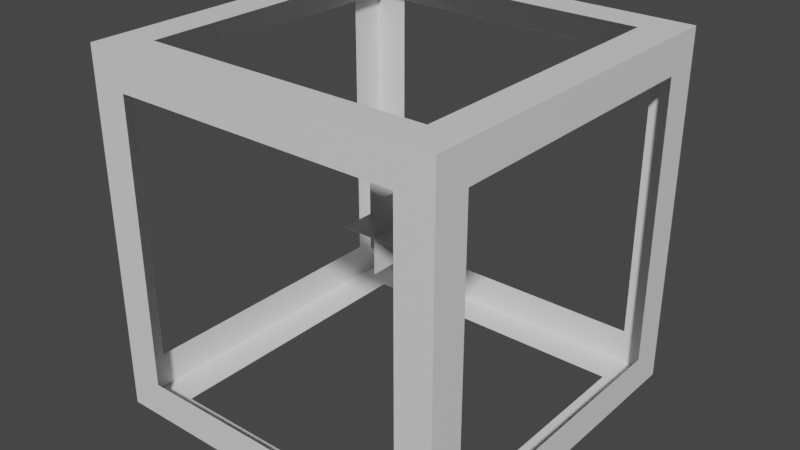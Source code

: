 # Source: wirecube.blend  (saved by Blender 2.80.75; exported with 4.5.12 LTS)
import bpy
from mathutils import Matrix  # noqa: F401  (used for matrix-valued properties, if any)

bpy.ops.wm.read_factory_settings(use_empty=True)
scene = bpy.context.scene
scene.name = 'Scene'

# ---- collections
col_collection = bpy.data.collections.new('Collection'); scene.collection.children.link(col_collection)

# ---- materials (node trees are filled in below, after node groups)
mat_material_001 = bpy.data.materials.new('Material.001')
mat_material_001.use_transparent_shadow = False

# ---- material node trees
mat_material_001.use_nodes = True; mat_material_001.node_tree.nodes.clear()
_N = mat_material_001.node_tree.nodes; _L = mat_material_001.node_tree.links
n0 = _N.new('ShaderNodeOutputMaterial'); n0.name = 'Material Output'; n0.location = (300, 300)
n1 = _N.new('ShaderNodeBsdfPrincipled'); n1.name = 'Principled BSDF'; n1.location = (10, 300)
n1.distribution = 'GGX'
n1.subsurface_method = 'BURLEY'
n1.inputs[3].default_value = 1.45
n1.inputs[27].default_value = (0.0, 0.0, 0.0, 1.0)
n1.inputs[28].default_value = 1.0
_L.new(n1.outputs[0], n0.inputs[0])
n0.is_active_output = True

# ---- world
world_world = bpy.data.worlds.new('World'); scene.world = world_world
world_world.use_nodes = True; world_world.node_tree.nodes.clear()
_N = world_world.node_tree.nodes; _L = world_world.node_tree.links
n0 = _N.new('ShaderNodeOutputWorld'); n0.name = 'World Output'; n0.location = (300, 300)
n1 = _N.new('ShaderNodeBackground'); n1.name = 'Background'; n1.location = (10, 300)
n1.inputs[0].default_value = (0.05088, 0.05088, 0.05088, 1.0)
_L.new(n1.outputs[0], n0.inputs[0])
n0.is_active_output = True
world_world.color = (0.05088, 0.05088, 0.05088)
world_world.use_sun_shadow = False
world_world.sun_shadow_jitter_overblur = 0.0

# ---- meshes
me_cube_001 = bpy.data.meshes.new('Cube.001')
me_cube_001.from_pydata([(1.0, 1.0, 1.0), (0.8, 0.8, 1.0), (0.8, 0.4, 1.0), (-1.0, -1.0, -1.0), (-1.0, -0.8, -0.4), (-1.0, -0.8, -0.8), (-0.4, 1.0, -0.8), (1.0, 1.0, -1.0), (-1.0, 1.0, -1.0), (1.0, -1.0, -1.0), (0.8, -0.8, -1.0), (0.8, -0.4, -1.0), (0.8, -1.0, -0.4), (0.8, -1.0, -0.8), (1.0, 0.8, -0.4), (1.0, 0.8, -0.8), (0.4, 0.8, -1.0), (-0.8, 0.8, -1.0), (0.4, -0.8, 1.0), (-0.8, -0.8, 1.0), (-1.0, -1.0, 1.0), (0.4, 1.0, 0.8), (-1.0, 1.0, 1.0), (-0.8, -1.0, 0.4), (-0.8, -1.0, 0.8), (-1.0, 0.8, 0.4), (-1.0, 0.8, 0.8), (1.0, -1.0, 1.0), (1.0, -0.8, 0.4), (1.0, -0.8, 0.8), (-0.2, -0.2, 0.0), (0.2, 0.2, 0.0), (-0.2, 0.2, 0.0), (0.0, -0.2, -0.2), (0.0, 0.2, 0.2), (0.0, 0.2, -0.2), (0.2, 0.0, -0.2), (-0.2, 0.0, 0.2), (-0.2, 0.0, -0.2), (0.8, -0.8, 1.0), (-0.4, 0.8, 1.0), (-0.8, 0.8, 1.0), (-1.0, -0.8, 0.8), (-1.0, 0.8, -0.8), (-1.0, 0.4, -0.8), (-0.8, 1.0, -0.4), (-0.8, 1.0, 0.8), (-0.8, 1.0, -0.8), (0.8, 1.0, -0.8), (0.8, 0.8, -1.0), (-0.4, -0.8, -1.0), (-0.8, -0.8, -1.0), (0.8, -1.0, 0.8), (-0.8, -1.0, -0.8), (0.4, -1.0, -0.8), (1.0, 0.8, 0.8), (1.0, -0.8, -0.8), (1.0, -0.4, -0.8), (-0.8, 0.4, -1.0), (-0.8, -0.4, 1.0), (0.8, 1.0, 0.4), (0.8, 1.0, 0.8), (-0.4, -1.0, 0.8), (-1.0, -0.4, 0.8), (1.0, 0.4, 0.8), (0.2, -0.2, 0.0), (0.0, -0.2, 0.2), (0.2, 0.0, 0.2), (0.8, 0.8, -0.32), (0.8, 0.8, -0.32), (-0.8, 0.8, 0.32), (-0.8, 0.8, 0.32), (-0.8, 0.8, 0.8), (-0.8, -0.4, 1.0), (-0.32, 0.8, 0.8), (-0.32, 0.8, 0.8), (-0.32, 0.8, 0.8), (0.8, -0.4, -1.0), (0.8, -0.8, 0.32), (0.8, -0.8, 0.32), (0.8, 0.8, -0.32), (-0.8, 0.4, -1.0), (-1.0, 0.8, 0.4), (-0.32, 0.8, 0.8)], [(74, 83), (26, 82), (55, 29), (43, 82), (43, 5), (77, 10), (73, 19), (81, 17), (80, 69), (49, 77), (78, 79), (75, 76), (74, 75), (41, 73), (72, 41), (70, 71), (68, 69)], [(0, 1, 2), (3, 4, 5), (6, 7, 8), (9, 10, 11), (9, 12, 13), (7, 14, 15), (16, 17, 8), (18, 19, 20), (21, 22, 0), (20, 23, 24), (22, 25, 26), (27, 28, 29), (30, 31, 32), (33, 34, 35), (36, 37, 38), (39, 27, 2), (27, 0, 2), (0, 22, 40), (22, 41, 40), (40, 1, 0), (3, 20, 4), (20, 42, 4), (43, 8, 44), (8, 3, 44), (5, 44, 3), (8, 22, 45), (22, 46, 45), (45, 47, 8), (6, 48, 7), (47, 6, 8), (49, 7, 11), (7, 9, 11), (9, 3, 50), (3, 51, 50), (50, 10, 9), (9, 27, 12), (27, 52, 12), (53, 3, 54), (3, 9, 54), (13, 54, 9), (7, 0, 14), (0, 55, 14), (56, 9, 57), (9, 7, 57), (15, 57, 7), (7, 49, 16), (17, 58, 8), (58, 51, 3), (8, 58, 3), (7, 16, 8), (27, 39, 18), (19, 59, 20), (59, 41, 22), (20, 59, 22), (27, 18, 20), (0, 7, 60), (7, 48, 60), (60, 61, 0), (21, 46, 22), (61, 21, 0), (20, 3, 23), (3, 53, 23), (52, 27, 62), (27, 20, 62), (24, 62, 20), (22, 8, 25), (8, 43, 25), (42, 20, 63), (20, 22, 63), (26, 63, 22), (27, 9, 28), (9, 56, 28), (55, 0, 64), (0, 27, 64), (29, 64, 27), (30, 65, 31), (33, 66, 34), (36, 67, 37)])
me_cube_001.polygons.foreach_set('use_smooth', [True] * 78)
_k = set([(0, 7), (0, 22), (0, 27), (3, 8), (3, 9), (3, 20), (7, 8), (7, 9), (8, 22), (9, 27), (20, 22), (20, 27)])
me_cube_001.attributes.new('sharp_edge', 'BOOLEAN', 'EDGE').data.foreach_set('value', [ (min(e.vertices), max(e.vertices)) in _k for e in me_cube_001.edges])
_uv = me_cube_001.uv_layers.new(name='UVMap')
_uv.uv.foreach_set('vector', [0.625, 0.0, 0.6, 0.025, 0.55, 0.025, 0.375, 0.25, 0.45, 0.275, 0.4, 0.275, 0.4, 0.575, 0.375, 0.75, 0.375, 0.5, 0.625, 0.75, 0.6, 0.775, 0.55, 0.775, 0.125, 0.5, 0.2, 0.525, 0.15, 0.525, 0.625, 0.5, 0.7, 0.525, 0.65, 0.525, 0.4, 0.825, 0.4, 0.975, 0.375, 1.0, 0.4, 0.075, 0.4, 0.225, 0.375, 0.25, 0.6, 0.675, 0.625, 0.5, 0.625, 0.75, 0.375, 0.75, 0.3, 0.725, 0.35, 0.725, 0.625, 0.5, 0.55, 0.475, 0.6, 0.475, 0.875, 0.75, 0.8, 0.725, 0.85, 0.725, 1.0, 0.0, 0.0, 1.0, 0.0, 0.0, 1.0, 0.0, 0.0, 1.0, 0.0, 0.0, 1.0, 0.0, 0.0, 1.0, 0.0, 0.0, 0.4, 0.025, 0.375, 0.0, 0.55, 0.025, 0.375, 0.0, 0.625, 0.0, 0.55, 0.025, 0.625, 0.0, 0.625, 0.25, 0.6, 0.175, 0.625, 0.25, 0.6, 0.225, 0.6, 0.175, 0.6, 0.175, 0.6, 0.025, 0.625, 0.0, 0.375, 0.25, 0.625, 0.25, 0.45, 0.275, 0.625, 0.25, 0.6, 0.275, 0.45, 0.275, 0.4, 0.475, 0.375, 0.5, 0.4, 0.425, 0.375, 0.5, 0.375, 0.25, 0.4, 0.425, 0.4, 0.275, 0.4, 0.425, 0.375, 0.25, 0.375, 0.5, 0.625, 0.5, 0.45, 0.525, 0.625, 0.5, 0.6, 0.525, 0.45, 0.525, 0.45, 0.525, 0.4, 0.525, 0.375, 0.5, 0.4, 0.575, 0.4, 0.725, 0.375, 0.75, 0.4, 0.525, 0.4, 0.575, 0.375, 0.5, 0.4, 0.775, 0.375, 0.75, 0.55, 0.775, 0.375, 0.75, 0.625, 0.75, 0.55, 0.775, 0.625, 0.75, 0.625, 1.0, 0.6, 0.925, 0.625, 1.0, 0.6, 0.975, 0.6, 0.925, 0.6, 0.925, 0.6, 0.775, 0.625, 0.75, 0.125, 0.5, 0.375, 0.5, 0.2, 0.525, 0.375, 0.5, 0.35, 0.525, 0.2, 0.525, 0.15, 0.725, 0.125, 0.75, 0.15, 0.575, 0.125, 0.75, 0.125, 0.5, 0.15, 0.575, 0.15, 0.525, 0.15, 0.575, 0.125, 0.5, 0.625, 0.5, 0.875, 0.5, 0.7, 0.525, 0.875, 0.5, 0.85, 0.525, 0.7, 0.525, 0.65, 0.725, 0.625, 0.75, 0.65, 0.675, 0.625, 0.75, 0.625, 0.5, 0.65, 0.675, 0.65, 0.525, 0.65, 0.675, 0.625, 0.5, 0.375, 0.75, 0.4, 0.775, 0.4, 0.825, 0.4, 0.975, 0.45, 0.975, 0.375, 1.0, 0.45, 0.975, 0.6, 0.975, 0.625, 1.0, 0.375, 1.0, 0.45, 0.975, 0.625, 1.0, 0.375, 0.75, 0.4, 0.825, 0.375, 1.0, 0.375, 0.0, 0.4, 0.025, 0.4, 0.075, 0.4, 0.225, 0.45, 0.225, 0.375, 0.25, 0.45, 0.225, 0.6, 0.225, 0.625, 0.25, 0.375, 0.25, 0.45, 0.225, 0.625, 0.25, 0.375, 0.0, 0.4, 0.075, 0.375, 0.25, 0.625, 0.75, 0.375, 0.75, 0.55, 0.725, 0.375, 0.75, 0.4, 0.725, 0.55, 0.725, 0.55, 0.725, 0.6, 0.725, 0.625, 0.75, 0.6, 0.675, 0.6, 0.525, 0.625, 0.5, 0.6, 0.725, 0.6, 0.675, 0.625, 0.75, 0.375, 0.75, 0.125, 0.75, 0.3, 0.725, 0.125, 0.75, 0.15, 0.725, 0.3, 0.725, 0.35, 0.525, 0.375, 0.5, 0.35, 0.675, 0.375, 0.5, 0.375, 0.75, 0.35, 0.675, 0.35, 0.725, 0.35, 0.675, 0.375, 0.75, 0.625, 0.5, 0.375, 0.5, 0.55, 0.475, 0.375, 0.5, 0.4, 0.475, 0.55, 0.475, 0.6, 0.275, 0.625, 0.25, 0.6, 0.325, 0.625, 0.25, 0.625, 0.5, 0.6, 0.325, 0.6, 0.475, 0.6, 0.325, 0.625, 0.5, 0.875, 0.75, 0.625, 0.75, 0.8, 0.725, 0.625, 0.75, 0.65, 0.725, 0.8, 0.725, 0.85, 0.525, 0.875, 0.5, 0.85, 0.575, 0.875, 0.5, 0.875, 0.75, 0.85, 0.575, 0.85, 0.725, 0.85, 0.575, 0.875, 0.75, 1.0, 0.0, 1.0, 1.0, 0.0, 1.0, 1.0, 0.0, 1.0, 1.0, 0.0, 1.0, 1.0, 0.0, 1.0, 1.0, 0.0, 1.0])
me_cube_001.materials.append(mat_material_001)
me_cube_001.use_remesh_preserve_volume = False
me_cube_001.use_remesh_preserve_attributes = False
me_cube_001.use_mirror_vertex_groups = False
me_cube_001.update()
me_cube_001.normals_split_custom_set([tuple(v) for v in zip(*[iter([-2.199e-07, 0.0, 1.0, -3.725e-07, 0.0, 1.0, -3.144e-08, 0.0, 1.0, -1.0, 2.199e-07, 0.0, -1.0, 7.63e-08, 0.0, -1.0, 3.725e-07, 0.0, 0.0, 1.0, -2.243e-08, 0.0, 1.0, -2.035e-07, 0.0, 1.0, 0.0, -2.199e-07, 0.0, -1.0, -3.725e-07, 0.0, -1.0, -3.144e-08, 0.0, -1.0, 0.0, -1.0, 0.0, 0.0, -1.0, 0.0, 0.0, -1.0, 0.0, 1.0, -2.199e-07, 0.0, 1.0, -7.63e-08, 0.0, 1.0, -3.725e-07, 0.0, 0.0, 0.0, -1.0, 0.0, 0.0, -1.0, 0.0, 0.0, -1.0, 0.0, 0.0, 1.0, 0.0, 0.0, 1.0, 0.0, 0.0, 1.0, 0.0, 1.0, 2.243e-08, 0.0, 1.0, 2.035e-07, 0.0, 1.0, 0.0, 0.0, -1.0, 0.0, 0.0, -1.0, 0.0, 0.0, -1.0, 0.0, -1.0, -2.199e-07, 0.0, -1.0, -7.63e-08, 0.0, -1.0, -3.725e-07, 0.0, 1.0, 2.199e-07, 0.0, 1.0, 7.63e-08, 0.0, 1.0, 3.725e-07, 0.0, 0.0, 0.0, 1.0, 0.0, 0.0, 1.0, 0.0, 0.0, 1.0, -1.0, 0.0, 0.0, -1.0, 0.0, 0.0, -1.0, 0.0, 0.0, 0.0, -1.0, 0.0, 0.0, -1.0, 0.0, 0.0, -1.0, 0.0, 4.967e-07, 0.0, 1.0, 4.07e-07, 0.0, 1.0, -3.144e-08, 0.0, 1.0, 4.07e-07, 0.0, 1.0, -2.199e-07, 0.0, 1.0, -3.144e-08, 0.0, 1.0, -2.199e-07, 0.0, 1.0, -2.035e-07, 0.0, 1.0, 0.0, 0.0, 1.0, -2.035e-07, 0.0, 1.0, -2.484e-07, 0.0, 1.0, 0.0, 0.0, 1.0, 0.0, 0.0, 1.0, -3.725e-07, 0.0, 1.0, -2.199e-07, 0.0, 1.0, -1.0, 2.199e-07, 0.0, -1.0, 0.0, 0.0, -1.0, 7.63e-08, 0.0, -1.0, 0.0, 0.0, -1.0, 0.0, 0.0, -1.0, 7.63e-08, 0.0, -1.0, 0.0, 0.0, -1.0, 0.0, 0.0, -1.0, 0.0, 0.0, -1.0, 0.0, 0.0, -1.0, 2.199e-07, 0.0, -1.0, 0.0, 0.0, -1.0, 3.725e-07, 0.0, -1.0, 0.0, 0.0, -1.0, 2.199e-07, 0.0, 0.0, 1.0, 0.0, 0.0, 1.0, 2.035e-07, 0.0, 1.0, 0.0, 0.0, 1.0, 2.035e-07, 0.0, 1.0, 2.484e-07, 0.0, 1.0, 0.0, 0.0, 1.0, 0.0, 0.0, 1.0, 0.0, 0.0, 1.0, 0.0, 0.0, 1.0, -2.243e-08, 0.0, 1.0, -2.484e-07, 0.0, 1.0, -2.035e-07, 0.0, 1.0, 0.0, 0.0, 1.0, -2.243e-08, 0.0, 1.0, 0.0, 4.967e-07, 0.0, -1.0, 4.07e-07, 0.0, -1.0, -3.144e-08, 0.0, -1.0, 4.07e-07, 0.0, -1.0, -2.199e-07, 0.0, -1.0, -3.144e-08, 0.0, -1.0, -2.199e-07, 0.0, -1.0, -2.035e-07, 0.0, -1.0, 0.0, 0.0, -1.0, -2.035e-07, 0.0, -1.0, -2.484e-07, 0.0, -1.0, 0.0, 0.0, -1.0, 0.0, 0.0, -1.0, -3.725e-07, 0.0, -1.0, -2.199e-07, 0.0, -1.0, 0.0, -1.0, 0.0, 0.0, -1.0, 4.07e-07, 0.0, -1.0, 0.0, 0.0, -1.0, 4.07e-07, 0.0, -1.0, 4.967e-07, 0.0, -1.0, 0.0, 0.0, -1.0, -4.967e-07, 0.0, -1.0, -4.07e-07, 0.0, -1.0, -4.486e-08, 0.0, -1.0, -4.07e-07, 0.0, -1.0, 0.0, 0.0, -1.0, -4.486e-08, 0.0, -1.0, 0.0, 0.0, -1.0, -4.486e-08, 0.0, -1.0, 0.0, 1.0, -2.199e-07, 0.0, 1.0, 0.0, 0.0, 1.0, -7.63e-08, 0.0, 1.0, 0.0, 0.0, 1.0, 0.0, 0.0, 1.0, -7.63e-08, 0.0, 1.0, 0.0, 0.0, 1.0, 0.0, 0.0, 1.0, 0.0, 0.0, 1.0, 0.0, 0.0, 1.0, -2.199e-07, 0.0, 1.0, 0.0, 0.0, 1.0, -3.725e-07, 0.0, 1.0, 0.0, 0.0, 1.0, -2.199e-07, 0.0, 4.07e-07, 0.0, -1.0, 4.967e-07, 0.0, -1.0, 0.0, 0.0, -1.0, 0.0, 0.0, -1.0, -2.243e-08, 0.0, -1.0, 0.0, 0.0, -1.0, -2.243e-08, 0.0, -1.0, -2.484e-07, 0.0, -1.0, -2.035e-07, 0.0, -1.0, 0.0, 0.0, -1.0, -2.243e-08, 0.0, -1.0, -2.035e-07, 0.0, -1.0, 4.07e-07, 0.0, -1.0, 0.0, 0.0, -1.0, 0.0, 0.0, -1.0, 4.07e-07, 0.0, 1.0, 4.967e-07, 0.0, 1.0, 0.0, 0.0, 1.0, 0.0, 0.0, 1.0, -2.243e-08, 0.0, 1.0, 0.0, 0.0, 1.0, -2.243e-08, 0.0, 1.0, -2.484e-07, 0.0, 1.0, -2.035e-07, 0.0, 1.0, 0.0, 0.0, 1.0, -2.243e-08, 0.0, 1.0, -2.035e-07, 0.0, 1.0, 4.07e-07, 0.0, 1.0, 0.0, 0.0, 1.0, 0.0, 0.0, 1.0, 0.0, 1.0, 0.0, 0.0, 1.0, -2.035e-07, 0.0, 1.0, 0.0, 0.0, 1.0, -2.035e-07, 0.0, 1.0, -2.484e-07, 0.0, 1.0, 0.0, 0.0, 1.0, 0.0, 0.0, 1.0, 0.0, 0.0, 1.0, 0.0, 0.0, 1.0, 2.243e-08, 0.0, 1.0, 2.484e-07, 0.0, 1.0, 2.035e-07, 0.0, 1.0, 0.0, 0.0, 1.0, 2.243e-08, 0.0, 1.0, 0.0, 0.0, -1.0, 0.0, 0.0, -1.0, -4.07e-07, 0.0, -1.0, 0.0, 0.0, -1.0, -4.07e-07, 0.0, -1.0, -4.967e-07, 0.0, -1.0, 0.0, 0.0, -1.0, 4.967e-07, 0.0, -1.0, 4.07e-07, 0.0, -1.0, 4.486e-08, 0.0, -1.0, 4.07e-07, 0.0, -1.0, 0.0, 0.0, -1.0, 4.486e-08, 0.0, -1.0, 0.0, 0.0, -1.0, 4.486e-08, 0.0, -1.0, 0.0, -1.0, -2.199e-07, 0.0, -1.0, 0.0, 0.0, -1.0, -7.63e-08, 0.0, -1.0, 0.0, 0.0, -1.0, 0.0, 0.0, -1.0, -7.63e-08, 0.0, -1.0, 0.0, 0.0, -1.0, 0.0, 0.0, -1.0, 0.0, 0.0, -1.0, 0.0, 0.0, -1.0, -2.199e-07, 0.0, -1.0, 0.0, 0.0, -1.0, -3.725e-07, 0.0, -1.0, 0.0, 0.0, -1.0, -2.199e-07, 0.0, 1.0, 2.199e-07, 0.0, 1.0, 0.0, 0.0, 1.0, 7.63e-08, 0.0, 1.0, 0.0, 0.0, 1.0, 0.0, 0.0, 1.0, 7.63e-08, 0.0, 1.0, 0.0, 0.0, 1.0, 0.0, 0.0, 1.0, 0.0, 0.0, 1.0, 0.0, 0.0, 1.0, 2.199e-07, 0.0, 1.0, 0.0, 0.0, 1.0, 3.725e-07, 0.0, 1.0, 0.0, 0.0, 1.0, 2.199e-07, 0.0, 0.0, 0.0, 1.0, 0.0, 0.0, 1.0, 0.0, 0.0, 1.0, -1.0, 0.0, 0.0, -1.0, 0.0, 0.0, -1.0, 0.0, 0.0, 0.0, -1.0, 0.0, 0.0, -1.0, 0.0, 0.0, -1.0, 0.0])] * 3)])

# ---- objects
ob_cube_001 = bpy.data.objects.new('Cube.001', me_cube_001)

# ---- transforms, parenting, visibility, modifiers, constraints
ob_cube_001.location = (0.0, 0.0, 0.0)
ob_cube_001.rotation_euler = (1.571, -0.0, 0.0)
ob_cube_001.lineart.crease_threshold = 0.0

# ---- collection membership
col_collection.objects.link(ob_cube_001)

# ---- scene / render settings (as saved in the file)
scene.frame_start = 1; scene.frame_end = 250; scene.frame_set(1)
scene.render.engine = 'BLENDER_EEVEE_NEXT'
scene.cycles.use_denoising = False
scene.cycles.samples = 128
scene.cycles.sampling_pattern = 'TABULATED_SOBOL'
scene.cycles.use_adaptive_sampling = False
scene.cycles.use_light_tree = False
scene.view_settings.view_transform = 'Filmic'
bpy.context.view_layer.update()

# ---- added for rendering (the .blend has no active camera and no usable light): camera, sun
cam_auto = bpy.data.cameras.new('AutoCamera')
cam_auto.lens = 50.0
cam_auto.sensor_width = 36.0
cam_auto.clip_end = 1000.0
ob_auto_camera = bpy.data.objects.new('AutoCamera', cam_auto)
scene.collection.objects.link(ob_auto_camera)
ob_auto_camera.location = (3.20507, -3.84609, 2.56406)
ob_auto_camera.rotation_euler = (1.09748, -7.21219e-08, 0.694738)
scene.camera = ob_auto_camera
light_auto_sun = bpy.data.lights.new('AutoSun', 'SUN')
light_auto_sun.energy = 3.0
light_auto_sun.angle = 0.0523599
ob_auto_sun = bpy.data.objects.new('AutoSun', light_auto_sun)
scene.collection.objects.link(ob_auto_sun)
ob_auto_sun.rotation_euler = (0.872665, 0.174533, 0.523599)
bpy.context.view_layer.update()
